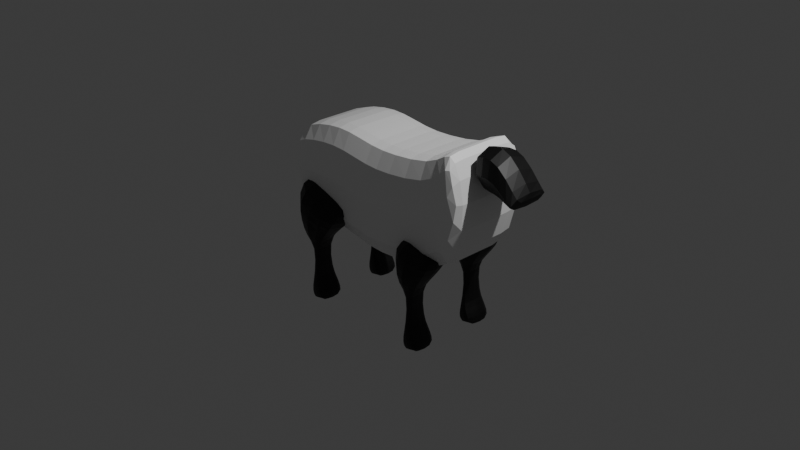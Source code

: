 # Source: Sheep.blend  (saved by Blender 4.5.91; exported with 4.5.12 LTS)
import bpy
from mathutils import Matrix  # noqa: F401  (used for matrix-valued properties, if any)

bpy.ops.wm.read_factory_settings(use_empty=True)
scene = bpy.context.scene
scene.name = 'Scene'

# ---- collections
col_collection = bpy.data.collections.new('Collection'); scene.collection.children.link(col_collection)
col_legs = bpy.data.collections.new('Legs'); col_collection.children.link(col_legs)

# ---- materials (node trees are filled in below, after node groups)
mat_material_001 = bpy.data.materials.new('Material.001')
mat_black = bpy.data.materials.new('Black')
mat_white = bpy.data.materials.new('White')
mat_white.alpha_threshold = 0.0
mat_white.roughness = 0.5
mat_white.line_color = (0.0, 0.0, 0.0, 1.0)

# ---- material node trees
mat_material_001.use_nodes = True; mat_material_001.node_tree.nodes.clear()
_N = mat_material_001.node_tree.nodes; _L = mat_material_001.node_tree.links
n0 = _N.new('ShaderNodeBsdfPrincipled'); n0.name = 'Principled BSDF'; n0.location = (-200, 100)
n0.inputs[0].default_value = (1.0, 1.0, 1.0, 1.0)
n1 = _N.new('ShaderNodeOutputMaterial'); n1.name = 'Material Output'; n1.location = (200, 100)
_L.new(n0.outputs[0], n1.inputs[0])
n1.is_active_output = True
mat_black.use_nodes = True; mat_black.node_tree.nodes.clear()
_N = mat_black.node_tree.nodes; _L = mat_black.node_tree.links
n0 = _N.new('ShaderNodeBsdfPrincipled'); n0.name = 'Principled BSDF'; n0.location = (-200, 100)
n0.inputs[0].default_value = (0.0, 0.0, 0.0, 1.0)
n1 = _N.new('ShaderNodeOutputMaterial'); n1.name = 'Material Output'; n1.location = (200, 100)
_L.new(n0.outputs[0], n1.inputs[0])
n1.is_active_output = True
mat_white.use_nodes = True; mat_white.node_tree.nodes.clear()
_N = mat_white.node_tree.nodes; _L = mat_white.node_tree.links
n0 = _N.new('ShaderNodeOutputMaterial'); n0.name = 'Material Output'; n0.location = (200, 100)
n1 = _N.new('ShaderNodeBsdfPrincipled'); n1.name = 'Principled BSDF'; n1.location = (-200, 100)
n1.inputs[3].default_value = 1.45
_L.new(n1.outputs[0], n0.inputs[0])
n0.is_active_output = True

# ---- world
world_world = bpy.data.worlds.new('World'); scene.world = world_world
world_world.use_nodes = True; world_world.node_tree.nodes.clear()
_N = world_world.node_tree.nodes; _L = world_world.node_tree.links
n0 = _N.new('ShaderNodeOutputWorld'); n0.name = 'World Output'; n0.location = (200, 100)
n1 = _N.new('ShaderNodeBackground'); n1.name = 'Background'; n1.location = (-200, 100)
n1.inputs[0].default_value = (0.05088, 0.05088, 0.05088, 1.0)
_L.new(n1.outputs[0], n0.inputs[0])
n0.is_active_output = True
world_world.color = (0.05088, 0.05088, 0.05088)
world_world.sun_shadow_jitter_overblur = 0.0

# ---- cameras
cam_camera = bpy.data.cameras.new('Camera')
cam_camera.clip_end = 100.0
cam_camera.ortho_scale = 7.314

# ---- lights
light_light = bpy.data.lights.new('Light', 'POINT')
light_light.energy = 1000.0
light_light.shadow_soft_size = 0.1

# ---- meshes
me_cube_001 = bpy.data.meshes.new('Cube.001')
me_cube_001.from_pydata([(-1.0, -1.0, -0.733), (-1.238, -1.0, 3.552), (-1.0, 1.0, -0.733), (-1.238, 1.0, 3.552), (1.044, -1.0, -0.9357), (1.115, -1.0, 3.314), (1.044, 1.0, -0.9357), (1.115, 1.0, 3.314), (-0.03524, 1.0, -0.9357), (0.07928, 1.0, 3.314), (-0.03524, -1.0, -0.9357), (0.07928, -1.0, 3.314), (3.489, -1.0, -0.5284), (2.935, -1.0, 3.528), (3.489, 1.0, -0.5284), (2.935, 1.0, 3.528), (4.362, -1.0, 0.3018), (3.657, -1.0, 4.076), (4.362, 1.0, 0.3018), (3.657, 1.0, 4.076), (4.682, -1.0, 2.552), (4.057, -1.0, 4.15), (4.682, 1.0, 2.552), (4.057, 1.0, 4.15), (-2.464, -1.0, -0.4796), (-2.226, -1.0, 3.497), (-2.464, 1.0, -0.4796), (-2.226, 1.0, 3.497), (-3.435, -1.0, -0.4215), (-3.506, -1.0, 3.194), (-3.435, 1.0, -0.4215), (-3.506, 1.0, 3.194), (-3.926, -1.0, 0.723), (-3.997, -1.0, 2.63), (-3.926, 1.0, 0.723), (-3.997, 1.0, 2.63), (-1.0, 0.5, -0.733), (-1.0, -1.192e-07, -0.733), (-1.0, -0.5, -0.733), (-1.238, -0.5, 3.552), (-1.238, 5.96e-08, 3.552), (-1.238, 0.5, 3.552), (1.044, -0.5, -0.9357), (1.044, -1.192e-07, -0.9357), (1.044, 0.5, -0.9357), (1.115, 0.5, 3.314), (1.115, 5.96e-08, 3.314), (1.115, -0.5, 3.314), (0.07928, 0.5, 3.314), (0.07928, 5.96e-08, 3.314), (0.07928, -0.5, 3.314), (-0.03524, 0.5, -0.9357), (-0.03524, -1.192e-07, -0.9357), (-0.03524, -0.5, -0.9357), (3.489, -0.5, -0.5284), (3.489, -1.192e-07, -0.5284), (3.489, 0.5, -0.5284), (2.935, 0.5, 3.528), (2.935, 5.96e-08, 3.528), (2.935, -0.5, 3.528), (4.362, -0.5, 0.3018), (4.362, -2.384e-07, 0.3018), (4.362, 0.5, 0.3018), (3.657, 0.5, 4.076), (3.657, 0.0, 4.076), (3.657, -0.5, 4.076), (4.682, -0.5, 2.552), (4.682, -5.364e-07, 2.552), (4.682, 0.5, 2.552), (4.057, 0.5, 4.15), (4.057, 0.0, 4.15), (4.057, -0.5, 4.15), (-2.464, 0.5, -0.4796), (-2.464, -1.788e-07, -0.4796), (-2.464, -0.5, -0.4796), (-2.226, -0.5, 3.497), (-2.226, 5.96e-08, 3.497), (-2.226, 0.5, 3.497), (-3.435, 0.5, -0.4215), (-3.435, -1.788e-07, -0.4215), (-3.435, -0.5, -0.4215), (-3.506, -0.5, 3.194), (-3.506, 1.192e-07, 3.194), (-3.506, 0.5, 3.194), (-3.926, 0.5, 0.723), (-3.926, -3.278e-07, 0.723), (-3.926, -0.5, 0.723), (-3.997, -0.5, 2.63), (-3.997, 2.086e-07, 2.63), (-3.997, 0.5, 2.63)], [], [(41, 3, 27, 77), (8, 9, 7, 6), (47, 5, 13, 59), (10, 11, 1, 0), (53, 42, 4, 10), (50, 39, 1, 11), (47, 50, 11, 5), (38, 53, 10, 0), (4, 5, 11, 10), (2, 3, 9, 8), (56, 14, 18, 62), (6, 7, 15, 14), (5, 4, 12, 13), (44, 6, 14, 56), (65, 17, 21, 71), (59, 13, 17, 65), (14, 15, 19, 18), (13, 12, 16, 17), (66, 71, 21, 20), (18, 19, 23, 22), (17, 16, 20, 21), (62, 18, 22, 68), (77, 27, 31, 83), (38, 0, 24, 74), (3, 2, 26, 27), (0, 1, 25, 24), (83, 31, 35, 89), (74, 24, 28, 80), (27, 26, 30, 31), (24, 25, 29, 28), (84, 89, 35, 34), (80, 28, 32, 86), (31, 30, 34, 35), (28, 29, 33, 32), (30, 78, 84, 34), (78, 79, 85, 84), (79, 80, 86, 85), (32, 33, 87, 86), (86, 87, 88, 85), (85, 88, 89, 84), (26, 72, 78, 30), (72, 73, 79, 78), (73, 74, 80, 79), (29, 81, 87, 33), (81, 82, 88, 87), (82, 83, 89, 88), (2, 36, 72, 26), (36, 37, 73, 72), (37, 38, 74, 73), (25, 75, 81, 29), (75, 76, 82, 81), (76, 77, 83, 82), (16, 60, 66, 20), (60, 61, 67, 66), (61, 62, 68, 67), (22, 23, 69, 68), (68, 69, 70, 67), (67, 70, 71, 66), (15, 57, 63, 19), (57, 58, 64, 63), (58, 59, 65, 64), (19, 63, 69, 23), (63, 64, 70, 69), (64, 65, 71, 70), (4, 42, 54, 12), (42, 43, 55, 54), (43, 44, 56, 55), (12, 54, 60, 16), (54, 55, 61, 60), (55, 56, 62, 61), (2, 8, 51, 36), (36, 51, 52, 37), (37, 52, 53, 38), (7, 9, 48, 45), (45, 48, 49, 46), (46, 49, 50, 47), (9, 3, 41, 48), (48, 41, 40, 49), (49, 40, 39, 50), (8, 6, 44, 51), (51, 44, 43, 52), (52, 43, 42, 53), (7, 45, 57, 15), (45, 46, 58, 57), (46, 47, 59, 58), (1, 39, 75, 25), (39, 40, 76, 75), (40, 41, 77, 76)])
_uv = me_cube_001.uv_layers.new(name='UVMap')
_uv.uv.foreach_set('vector', [0.875, 0.5625, 0.875, 0.5, 0.875, 0.5, 0.875, 0.5625, 0.375, 0.375, 0.625, 0.375, 0.625, 0.5, 0.375, 0.5, 0.625, 0.6875, 0.625, 0.75, 0.625, 0.75, 0.625, 0.6875, 0.375, 0.875, 0.625, 0.875, 0.625, 1.0, 0.375, 1.0, 0.25, 0.6875, 0.375, 0.6875, 0.375, 0.75, 0.25, 0.75, 0.75, 0.6875, 0.875, 0.6875, 0.875, 0.75, 0.75, 0.75, 0.625, 0.6875, 0.75, 0.6875, 0.75, 0.75, 0.625, 0.75, 0.125, 0.6875, 0.25, 0.6875, 0.25, 0.75, 0.125, 0.75, 0.375, 0.75, 0.625, 0.75, 0.625, 0.875, 0.375, 0.875, 0.375, 0.25, 0.625, 0.25, 0.625, 0.375, 0.375, 0.375, 0.375, 0.5625, 0.375, 0.5, 0.375, 0.5, 0.375, 0.5625, 0.375, 0.5, 0.625, 0.5, 0.625, 0.5, 0.375, 0.5, 0.625, 0.75, 0.375, 0.75, 0.375, 0.75, 0.625, 0.75, 0.375, 0.5625, 0.375, 0.5, 0.375, 0.5, 0.375, 0.5625, 0.625, 0.6875, 0.625, 0.75, 0.625, 0.75, 0.625, 0.6875, 0.625, 0.6875, 0.625, 0.75, 0.625, 0.75, 0.625, 0.6875, 0.375, 0.5, 0.625, 0.5, 0.625, 0.5, 0.375, 0.5, 0.625, 0.75, 0.375, 0.75, 0.375, 0.75, 0.625, 0.75, 0.375, 0.6875, 0.625, 0.6875, 0.625, 0.75, 0.375, 0.75, 0.375, 0.5, 0.625, 0.5, 0.625, 0.5, 0.375, 0.5, 0.625, 0.75, 0.375, 0.75, 0.375, 0.75, 0.625, 0.75, 0.375, 0.5625, 0.375, 0.5, 0.375, 0.5, 0.375, 0.5625, 0.875, 0.5625, 0.875, 0.5, 0.875, 0.5, 0.875, 0.5625, 0.125, 0.6875, 0.125, 0.75, 0.125, 0.75, 0.125, 0.6875, 0.625, 0.25, 0.375, 0.25, 0.375, 0.25, 0.625, 0.25, 0.375, 1.0, 0.625, 1.0, 0.625, 1.0, 0.375, 1.0, 0.875, 0.5625, 0.875, 0.5, 0.875, 0.5, 0.875, 0.5625, 0.125, 0.6875, 0.125, 0.75, 0.125, 0.75, 0.125, 0.6875, 0.625, 0.25, 0.375, 0.25, 0.375, 0.25, 0.625, 0.25, 0.375, 1.0, 0.625, 1.0, 0.625, 1.0, 0.375, 1.0, 0.375, 0.1875, 0.625, 0.1875, 0.625, 0.25, 0.375, 0.25, 0.125, 0.6875, 0.125, 0.75, 0.125, 0.75, 0.125, 0.6875, 0.625, 0.25, 0.375, 0.25, 0.375, 0.25, 0.625, 0.25, 0.375, 1.0, 0.625, 1.0, 0.625, 1.0, 0.375, 1.0, 0.125, 0.5, 0.125, 0.5625, 0.125, 0.5625, 0.125, 0.5, 0.125, 0.5625, 0.125, 0.625, 0.125, 0.625, 0.125, 0.5625, 0.125, 0.625, 0.125, 0.6875, 0.125, 0.6875, 0.125, 0.625, 0.375, 0.0, 0.625, 0.0, 0.625, 0.0625, 0.375, 0.0625, 0.375, 0.0625, 0.625, 0.0625, 0.625, 0.125, 0.375, 0.125, 0.375, 0.125, 0.625, 0.125, 0.625, 0.1875, 0.375, 0.1875, 0.125, 0.5, 0.125, 0.5625, 0.125, 0.5625, 0.125, 0.5, 0.125, 0.5625, 0.125, 0.625, 0.125, 0.625, 0.125, 0.5625, 0.125, 0.625, 0.125, 0.6875, 0.125, 0.6875, 0.125, 0.625, 0.875, 0.75, 0.875, 0.6875, 0.875, 0.6875, 0.875, 0.75, 0.875, 0.6875, 0.875, 0.625, 0.875, 0.625, 0.875, 0.6875, 0.875, 0.625, 0.875, 0.5625, 0.875, 0.5625, 0.875, 0.625, 0.125, 0.5, 0.125, 0.5625, 0.125, 0.5625, 0.125, 0.5, 0.125, 0.5625, 0.125, 0.625, 0.125, 0.625, 0.125, 0.5625, 0.125, 0.625, 0.125, 0.6875, 0.125, 0.6875, 0.125, 0.625, 0.875, 0.75, 0.875, 0.6875, 0.875, 0.6875, 0.875, 0.75, 0.875, 0.6875, 0.875, 0.625, 0.875, 0.625, 0.875, 0.6875, 0.875, 0.625, 0.875, 0.5625, 0.875, 0.5625, 0.875, 0.625, 0.375, 0.75, 0.375, 0.6875, 0.375, 0.6875, 0.375, 0.75, 0.375, 0.6875, 0.375, 0.625, 0.375, 0.625, 0.375, 0.6875, 0.375, 0.625, 0.375, 0.5625, 0.375, 0.5625, 0.375, 0.625, 0.375, 0.5, 0.625, 0.5, 0.625, 0.5625, 0.375, 0.5625, 0.375, 0.5625, 0.625, 0.5625, 0.625, 0.625, 0.375, 0.625, 0.375, 0.625, 0.625, 0.625, 0.625, 0.6875, 0.375, 0.6875, 0.625, 0.5, 0.625, 0.5625, 0.625, 0.5625, 0.625, 0.5, 0.625, 0.5625, 0.625, 0.625, 0.625, 0.625, 0.625, 0.5625, 0.625, 0.625, 0.625, 0.6875, 0.625, 0.6875, 0.625, 0.625, 0.625, 0.5, 0.625, 0.5625, 0.625, 0.5625, 0.625, 0.5, 0.625, 0.5625, 0.625, 0.625, 0.625, 0.625, 0.625, 0.5625, 0.625, 0.625, 0.625, 0.6875, 0.625, 0.6875, 0.625, 0.625, 0.375, 0.75, 0.375, 0.6875, 0.375, 0.6875, 0.375, 0.75, 0.375, 0.6875, 0.375, 0.625, 0.375, 0.625, 0.375, 0.6875, 0.375, 0.625, 0.375, 0.5625, 0.375, 0.5625, 0.375, 0.625, 0.375, 0.75, 0.375, 0.6875, 0.375, 0.6875, 0.375, 0.75, 0.375, 0.6875, 0.375, 0.625, 0.375, 0.625, 0.375, 0.6875, 0.375, 0.625, 0.375, 0.5625, 0.375, 0.5625, 0.375, 0.625, 0.125, 0.5, 0.25, 0.5, 0.25, 0.5625, 0.125, 0.5625, 0.125, 0.5625, 0.25, 0.5625, 0.25, 0.625, 0.125, 0.625, 0.125, 0.625, 0.25, 0.625, 0.25, 0.6875, 0.125, 0.6875, 0.625, 0.5, 0.75, 0.5, 0.75, 0.5625, 0.625, 0.5625, 0.625, 0.5625, 0.75, 0.5625, 0.75, 0.625, 0.625, 0.625, 0.625, 0.625, 0.75, 0.625, 0.75, 0.6875, 0.625, 0.6875, 0.75, 0.5, 0.875, 0.5, 0.875, 0.5625, 0.75, 0.5625, 0.75, 0.5625, 0.875, 0.5625, 0.875, 0.625, 0.75, 0.625, 0.75, 0.625, 0.875, 0.625, 0.875, 0.6875, 0.75, 0.6875, 0.25, 0.5, 0.375, 0.5, 0.375, 0.5625, 0.25, 0.5625, 0.25, 0.5625, 0.375, 0.5625, 0.375, 0.625, 0.25, 0.625, 0.25, 0.625, 0.375, 0.625, 0.375, 0.6875, 0.25, 0.6875, 0.625, 0.5, 0.625, 0.5625, 0.625, 0.5625, 0.625, 0.5, 0.625, 0.5625, 0.625, 0.625, 0.625, 0.625, 0.625, 0.5625, 0.625, 0.625, 0.625, 0.6875, 0.625, 0.6875, 0.625, 0.625, 0.875, 0.75, 0.875, 0.6875, 0.875, 0.6875, 0.875, 0.75, 0.875, 0.6875, 0.875, 0.625, 0.875, 0.625, 0.875, 0.6875, 0.875, 0.625, 0.875, 0.5625, 0.875, 0.5625, 0.875, 0.625])
me_cube_001.materials.append(mat_material_001)
me_cube_001.update()
me_cube_003 = bpy.data.meshes.new('Cube.003')
me_cube_003.from_pydata([(-0.2751, -1.0, -2.037), (-1.312, -1.0, 0.8188), (-0.2751, 1.0, -2.037), (-1.312, 1.0, 0.8188), (0.9094, -1.0, -2.178), (-0.03694, -1.0, 1.232), (0.9094, 1.0, -2.178), (-0.03694, 1.0, 1.232), (1.795, -1.0, -2.311), (1.221, -1.0, 1.179), (1.795, 1.0, -2.311), (1.221, 1.0, 1.179), (2.559, -1.0, -2.632), (2.971, -1.0, -0.9034), (2.559, 1.0, -2.632), (2.971, 1.0, -0.9034), (3.087, -1.0, -2.237), (3.369, -1.0, -1.691), (3.087, 1.0, -2.237), (3.369, 1.0, -1.691)], [], [(0, 1, 3, 2), (2, 3, 7, 6), (7, 5, 9, 11), (4, 5, 1, 0), (2, 6, 4, 0), (7, 3, 1, 5), (11, 9, 13, 15), (6, 7, 11, 10), (5, 4, 8, 9), (4, 6, 10, 8), (14, 15, 19, 18), (10, 11, 15, 14), (9, 8, 12, 13), (8, 10, 14, 12), (18, 19, 17, 16), (13, 12, 16, 17), (12, 14, 18, 16), (15, 13, 17, 19)])
_uv = me_cube_003.uv_layers.new(name='UVMap')
_uv.uv.foreach_set('vector', [0.375, 0.0, 0.625, 0.0, 0.625, 0.25, 0.375, 0.25, 0.375, 0.25, 0.625, 0.25, 0.625, 0.5, 0.375, 0.5, 0.625, 0.5, 0.625, 0.75, 0.625, 0.75, 0.625, 0.5, 0.375, 0.75, 0.625, 0.75, 0.625, 1.0, 0.375, 1.0, 0.125, 0.5, 0.375, 0.5, 0.375, 0.75, 0.125, 0.75, 0.625, 0.5, 0.875, 0.5, 0.875, 0.75, 0.625, 0.75, 0.625, 0.5, 0.625, 0.75, 0.625, 0.75, 0.625, 0.5, 0.375, 0.5, 0.625, 0.5, 0.625, 0.5, 0.375, 0.5, 0.625, 0.75, 0.375, 0.75, 0.375, 0.75, 0.625, 0.75, 0.375, 0.75, 0.375, 0.5, 0.375, 0.5, 0.375, 0.75, 0.375, 0.5, 0.625, 0.5, 0.625, 0.5, 0.375, 0.5, 0.375, 0.5, 0.625, 0.5, 0.625, 0.5, 0.375, 0.5, 0.625, 0.75, 0.375, 0.75, 0.375, 0.75, 0.625, 0.75, 0.375, 0.75, 0.375, 0.5, 0.375, 0.5, 0.375, 0.75, 0.375, 0.5, 0.625, 0.5, 0.625, 0.75, 0.375, 0.75, 0.625, 0.75, 0.375, 0.75, 0.375, 0.75, 0.625, 0.75, 0.375, 0.75, 0.375, 0.5, 0.375, 0.5, 0.375, 0.75, 0.625, 0.5, 0.625, 0.75, 0.625, 0.75, 0.625, 0.5])
me_cube_003.materials.append(mat_black)
me_cube_003.update()
me_cube_008 = bpy.data.meshes.new('Cube.008')
me_cube_008.from_pydata([(-0.5318, -0.5318, -7.189), (-1.0, -1.0, 1.0), (-0.5318, 0.5318, -7.189), (-1.0, 1.0, 1.0), (0.5318, -0.5318, -7.189), (1.0, -1.0, 1.0), (0.5318, 0.5318, -7.189), (1.0, 1.0, 1.0), (-0.5973, -0.5973, -6.211), (-0.5884, -0.5884, -4.749), (-0.902, -0.902, -2.757), (-0.8574, -0.8574, -0.6692), (-0.8574, 0.8574, -0.6692), (-0.902, 0.902, -2.757), (-0.5884, 0.5884, -4.749), (-0.5973, 0.5973, -6.211), (0.8574, 0.8574, -0.6692), (0.902, 0.902, -2.757), (0.5884, 0.5884, -4.749), (0.5973, 0.5973, -6.211), (0.8574, -0.8574, -0.6692), (0.902, -0.902, -2.757), (0.5884, -0.5884, -4.749), (0.5973, -0.5973, -6.211)], [], [(11, 1, 3, 12), (12, 3, 7, 16), (16, 7, 5, 20), (20, 5, 1, 11), (2, 6, 4, 0), (7, 3, 1, 5), (4, 23, 8, 0), (23, 22, 9, 8), (22, 21, 10, 9), (21, 20, 11, 10), (6, 19, 23, 4), (19, 18, 22, 23), (18, 17, 21, 22), (17, 16, 20, 21), (2, 15, 19, 6), (15, 14, 18, 19), (14, 13, 17, 18), (13, 12, 16, 17), (0, 8, 15, 2), (8, 9, 14, 15), (9, 10, 13, 14), (10, 11, 12, 13)])
_uv = me_cube_008.uv_layers.new(name='UVMap')
_uv.uv.foreach_set('vector', [0.575, 0.0, 0.625, 0.0, 0.625, 0.25, 0.575, 0.25, 0.575, 0.25, 0.625, 0.25, 0.625, 0.5, 0.575, 0.5, 0.575, 0.5, 0.625, 0.5, 0.625, 0.75, 0.575, 0.75, 0.575, 0.75, 0.625, 0.75, 0.625, 1.0, 0.575, 1.0, 0.125, 0.5, 0.375, 0.5, 0.375, 0.75, 0.125, 0.75, 0.625, 0.5, 0.875, 0.5, 0.875, 0.75, 0.625, 0.75, 0.375, 0.75, 0.425, 0.75, 0.425, 1.0, 0.375, 1.0, 0.425, 0.75, 0.475, 0.75, 0.475, 1.0, 0.425, 1.0, 0.475, 0.75, 0.525, 0.75, 0.525, 1.0, 0.475, 1.0, 0.525, 0.75, 0.575, 0.75, 0.575, 1.0, 0.525, 1.0, 0.375, 0.5, 0.425, 0.5, 0.425, 0.75, 0.375, 0.75, 0.425, 0.5, 0.475, 0.5, 0.475, 0.75, 0.425, 0.75, 0.475, 0.5, 0.525, 0.5, 0.525, 0.75, 0.475, 0.75, 0.525, 0.5, 0.575, 0.5, 0.575, 0.75, 0.525, 0.75, 0.375, 0.25, 0.425, 0.25, 0.425, 0.5, 0.375, 0.5, 0.425, 0.25, 0.475, 0.25, 0.475, 0.5, 0.425, 0.5, 0.475, 0.25, 0.525, 0.25, 0.525, 0.5, 0.475, 0.5, 0.525, 0.25, 0.575, 0.25, 0.575, 0.5, 0.525, 0.5, 0.375, 0.0, 0.425, 0.0, 0.425, 0.25, 0.375, 0.25, 0.425, 0.0, 0.475, 0.0, 0.475, 0.25, 0.425, 0.25, 0.475, 0.0, 0.525, 0.0, 0.525, 0.25, 0.475, 0.25, 0.525, 0.0, 0.575, 0.0, 0.575, 0.25, 0.525, 0.25])
me_cube_008.materials.append(mat_white)
me_cube_008.update()
me_cube_005 = bpy.data.meshes.new('Cube.005')
me_cube_005.from_pydata([(-1.804, -0.5154, -0.3157), (-1.988, -0.7914, 1.416), (-1.587, 0.5692, -0.4889), (-1.988, 1.217, 1.416), (1.609, -0.4548, -1.057), (2.579, -0.8391, -0.2693), (1.598, 0.5613, -1.012), (2.579, 1.217, -0.2693), (-0.8276, -0.4759, -1.771), (-0.8276, 0.5138, -1.771), (0.8685, -0.3819, -1.705), (0.8685, 0.3819, -1.705), (-0.2821, -0.4083, -5.024), (-0.2821, 0.4083, -5.024), (0.1771, -0.4083, -4.89), (0.1771, 0.4083, -4.89), (-0.8047, -0.5261, -6.931), (-0.8047, 0.5261, -6.931), (0.899, -0.5261, -6.3), (0.899, 0.5261, -6.3), (-0.02956, -0.5261, -6.94), (-0.02956, 0.5261, -6.94), (1.084, -0.5261, -6.95), (1.084, 0.5261, -6.95), (0.5711, 0.5261, -5.585), (-0.5003, 0.5261, -6.083), (0.5711, -0.5261, -5.585), (-0.5003, -0.5261, -6.083), (0.2267, 1.266, -0.736), (0.2953, 1.217, 0.5734), (0.1736, -0.9255, -0.6894), (0.2953, -0.8391, 0.5734), (0.02042, 0.8165, -1.738), (0.04778, -0.8806, -1.591), (-0.05252, 0.4083, -4.957), (-0.05252, -0.4083, -4.957), (0.5044, 0.5261, -6.387), (0.5044, -0.5261, -6.387), (0.5273, 0.5261, -6.945), (0.5273, -0.5261, -6.945), (0.03542, -0.5261, -5.834), (0.03542, 0.5261, -5.834), (-0.349, -0.2846, -2.782), (0.1528, -0.2976, -2.579), (0.1528, 0.3006, -2.579), (-0.349, 0.3006, -2.782), (-0.0981, 0.3006, -2.681), (-0.0981, -0.2976, -2.681), (-1.615, -0.3794, 3.028), (-1.615, 1.304, 3.028), (0.8635, 1.304, 2.113), (3.342, 1.304, 1.199), (3.342, -0.4194, 1.199), (0.8635, -0.4194, 2.113)], [], [(0, 1, 3, 2), (28, 29, 7, 6), (6, 7, 5, 4), (30, 31, 1, 0), (30, 0, 8, 33), (3, 1, 48, 49), (47, 42, 12, 35), (28, 6, 11, 32), (0, 2, 9, 8), (6, 4, 10, 11), (41, 24, 19, 36), (46, 44, 15, 34), (44, 43, 14, 15), (42, 45, 13, 12), (19, 18, 22, 23), (24, 26, 18, 19), (27, 25, 17, 16), (40, 27, 16, 37), (38, 23, 22, 39), (16, 17, 21, 20), (37, 16, 20, 39), (36, 19, 23, 38), (35, 12, 27, 40), (12, 13, 25, 27), (15, 14, 26, 24), (34, 15, 24, 41), (13, 34, 41, 25), (14, 35, 40, 26), (17, 36, 38, 21), (18, 37, 39, 22), (21, 38, 39, 20), (26, 40, 37, 18), (45, 46, 34, 13), (25, 41, 36, 17), (2, 28, 32, 9), (43, 47, 35, 14), (5, 7, 51, 52), (4, 30, 33, 10), (4, 5, 31, 30), (2, 3, 29, 28), (10, 33, 47, 43), (9, 32, 46, 45), (8, 9, 45, 42), (11, 10, 43, 44), (32, 11, 44, 46), (33, 8, 42, 47), (50, 49, 48, 53), (51, 50, 53, 52), (31, 5, 52, 53), (1, 31, 53, 48), (29, 3, 49, 50), (7, 29, 50, 51)])
_uv = me_cube_005.uv_layers.new(name='UVMap')
_uv.uv.foreach_set('vector', [0.4623, 0.02207, 0.625, 0.05238, 0.625, 0.25, 0.375, 0.1647, 0.4623, 0.375, 0.625, 0.375, 0.625, 0.5, 0.4623, 0.5, 0.4623, 0.5, 0.625, 0.5, 0.625, 0.7023, 0.4623, 0.7334, 0.4623, 0.8667, 0.625, 0.8512, 0.6256, 0.9999, 0.4627, 1.0, 0.4623, 0.8667, 0.4627, 1.0, 0.3752, 1.0, 0.375, 0.875, 0.625, 0.25, 0.625, 0.05238, 0.625, 0.09738, 0.625, 0.25, 0.375, 0.875, 0.375, 0.9999, 0.375, 1.0, 0.375, 0.875, 0.4623, 0.375, 0.4623, 0.5, 0.375, 0.5, 0.375, 0.375, 0.4623, 0.02207, 0.375, 0.1647, 0.375, 0.25, 0.375, 0.005809, 0.4623, 0.5, 0.4623, 0.7334, 0.375, 0.75, 0.375, 0.5, 0.375, 0.375, 0.375, 0.5, 0.375, 0.5, 0.375, 0.375, 0.375, 0.375, 0.375, 0.5, 0.375, 0.5, 0.375, 0.375, 0.375, 0.5, 0.375, 0.75, 0.375, 0.75, 0.375, 0.5, 0.375, 0.005179, 0.375, 0.25, 0.375, 0.25, 0.375, 0.0, 0.375, 0.5, 0.375, 0.75, 0.375, 0.75, 0.375, 0.5, 0.375, 0.5, 0.375, 0.75, 0.375, 0.75, 0.375, 0.5, 0.375, 0.0, 0.375, 0.25, 0.375, 0.25, 0.375, 0.0, 0.375, 0.875, 0.375, 1.0, 0.375, 1.0, 0.375, 0.875, 0.25, 0.5, 0.375, 0.5, 0.375, 0.75, 0.25, 0.75, 0.375, 0.0, 0.375, 0.25, 0.375, 0.25, 0.375, 0.0, 0.375, 0.875, 0.375, 1.0, 0.375, 1.0, 0.375, 0.875, 0.375, 0.375, 0.375, 0.5, 0.375, 0.5, 0.375, 0.375, 0.375, 0.875, 0.375, 1.0, 0.375, 1.0, 0.375, 0.875, 0.375, 0.0, 0.375, 0.25, 0.375, 0.25, 0.375, 0.0, 0.375, 0.5, 0.375, 0.75, 0.375, 0.75, 0.375, 0.5, 0.375, 0.375, 0.375, 0.5, 0.375, 0.5, 0.375, 0.375, 0.375, 0.25, 0.375, 0.375, 0.375, 0.375, 0.375, 0.25, 0.375, 0.75, 0.375, 0.875, 0.375, 0.875, 0.375, 0.75, 0.375, 0.25, 0.375, 0.375, 0.375, 0.375, 0.375, 0.25, 0.375, 0.75, 0.375, 0.875, 0.375, 0.875, 0.375, 0.75, 0.125, 0.5, 0.25, 0.5, 0.25, 0.75, 0.125, 0.75, 0.375, 0.75, 0.375, 0.875, 0.375, 0.875, 0.375, 0.75, 0.375, 0.25, 0.375, 0.375, 0.375, 0.375, 0.375, 0.25, 0.375, 0.25, 0.375, 0.375, 0.375, 0.375, 0.375, 0.25, 0.375, 0.1647, 0.4623, 0.375, 0.375, 0.375, 0.375, 0.25, 0.375, 0.75, 0.375, 0.875, 0.375, 0.875, 0.375, 0.75, 0.625, 0.7023, 0.625, 0.5, 0.625, 0.5, 0.625, 0.6562, 0.4623, 0.7334, 0.4623, 0.8667, 0.375, 0.875, 0.375, 0.75, 0.4623, 0.7334, 0.625, 0.7023, 0.625, 0.8512, 0.4623, 0.8667, 0.375, 0.1647, 0.625, 0.25, 0.625, 0.375, 0.4623, 0.375, 0.375, 0.75, 0.375, 0.875, 0.375, 0.875, 0.375, 0.75, 0.375, 0.25, 0.375, 0.375, 0.375, 0.375, 0.375, 0.25, 0.375, 0.005809, 0.375, 0.25, 0.375, 0.25, 0.375, 0.005179, 0.375, 0.5, 0.375, 0.75, 0.375, 0.75, 0.375, 0.5, 0.375, 0.375, 0.375, 0.5, 0.375, 0.5, 0.375, 0.375, 0.375, 0.875, 0.3752, 1.0, 0.375, 0.9999, 0.375, 0.875, 0.75, 0.5, 0.875, 0.5, 0.875, 0.6526, 0.75, 0.6562, 0.625, 0.5, 0.75, 0.5, 0.75, 0.6562, 0.625, 0.6562, 0.625, 0.8512, 0.625, 0.7023, 0.625, 0.6562, 0.625, 0.8514, 0.6256, 0.9999, 0.625, 0.8512, 0.625, 0.8514, 0.6256, 1.001, 0.625, 0.375, 0.625, 0.25, 0.625, 0.25, 0.625, 0.375, 0.625, 0.5, 0.625, 0.375, 0.625, 0.375, 0.625, 0.5])
me_cube_005.materials.append(mat_black)
me_cube_005.update()
me_cube_004 = bpy.data.meshes.new('Cube.004')
me_cube_004.from_pydata([(-1.753, -0.5019, -0.27), (-1.381, -0.5809, 1.564), (-1.576, 0.5676, -0.4773), (-1.381, 1.0, 1.564), (1.552, -0.4052, -0.8157), (2.214, -0.6185, 0.238), (1.552, 0.5384, -0.8157), (2.214, 1.0, 0.238), (-0.8276, -0.4759, -1.771), (-0.8276, 0.5138, -1.771), (0.8685, -0.3819, -1.705), (0.8685, 0.3819, -1.705), (-0.2821, -0.4083, -5.024), (-0.2821, 0.4083, -5.024), (0.1771, -0.4083, -4.89), (0.1771, 0.4083, -4.89), (-0.8047, -0.5261, -6.931), (-0.8047, 0.5261, -6.931), (0.899, -0.5261, -6.3), (0.899, 0.5261, -6.3), (-0.02956, -0.5261, -6.94), (-0.02956, 0.5261, -6.94), (1.084, -0.5261, -6.95), (1.084, 0.5261, -6.95), (0.5711, 0.5261, -5.585), (-0.5003, 0.5261, -6.083), (0.5711, -0.5261, -5.585), (-0.5003, -0.5261, -6.083), (0.2581, 1.213, -0.5953), (0.4163, 1.0, 0.9012), (0.2096, -0.8668, -0.5428), (0.4163, -0.6185, 0.9012), (0.02042, 0.8165, -1.738), (0.04778, -0.8806, -1.591), (-0.05252, 0.4083, -4.957), (-0.05252, -0.4083, -4.957), (0.5044, 0.5261, -6.387), (0.5044, -0.5261, -6.387), (0.5273, 0.5261, -6.945), (0.5273, -0.5261, -6.945), (0.03542, -0.5261, -5.834), (0.03542, 0.5261, -5.834), (-0.349, -0.2846, -2.782), (0.1528, -0.2976, -2.579), (0.1528, 0.3006, -2.579), (-0.349, 0.3006, -2.782), (-0.0981, 0.3006, -2.681), (-0.0981, -0.2976, -2.681)], [], [(0, 1, 3, 2), (28, 29, 7, 6), (6, 7, 5, 4), (30, 31, 1, 0), (30, 0, 8, 33), (29, 3, 1, 31), (47, 42, 12, 35), (28, 6, 11, 32), (0, 2, 9, 8), (6, 4, 10, 11), (41, 24, 19, 36), (46, 44, 15, 34), (44, 43, 14, 15), (42, 45, 13, 12), (19, 18, 22, 23), (24, 26, 18, 19), (27, 25, 17, 16), (40, 27, 16, 37), (38, 23, 22, 39), (16, 17, 21, 20), (37, 16, 20, 39), (36, 19, 23, 38), (35, 12, 27, 40), (12, 13, 25, 27), (15, 14, 26, 24), (34, 15, 24, 41), (13, 34, 41, 25), (14, 35, 40, 26), (17, 36, 38, 21), (18, 37, 39, 22), (21, 38, 39, 20), (26, 40, 37, 18), (45, 46, 34, 13), (25, 41, 36, 17), (2, 28, 32, 9), (43, 47, 35, 14), (7, 29, 31, 5), (4, 30, 33, 10), (4, 5, 31, 30), (2, 3, 29, 28), (10, 33, 47, 43), (9, 32, 46, 45), (8, 9, 45, 42), (11, 10, 43, 44), (32, 11, 44, 46), (33, 8, 42, 47)])
_uv = me_cube_004.uv_layers.new(name='UVMap')
_uv.uv.foreach_set('vector', [0.4623, 0.02207, 0.625, 0.05238, 0.625, 0.25, 0.375, 0.1647, 0.4623, 0.375, 0.625, 0.375, 0.625, 0.5, 0.4623, 0.5, 0.4623, 0.5, 0.625, 0.5, 0.625, 0.7023, 0.4623, 0.7334, 0.4623, 0.8667, 0.625, 0.8512, 0.6256, 0.9999, 0.4627, 1.0, 0.4623, 0.8667, 0.4627, 1.0, 0.3752, 1.0, 0.375, 0.875, 0.75, 0.5, 0.875, 0.5, 0.875, 0.6976, 0.75, 0.7023, 0.375, 0.875, 0.375, 0.9999, 0.375, 1.0, 0.375, 0.875, 0.4623, 0.375, 0.4623, 0.5, 0.375, 0.5, 0.375, 0.375, 0.4623, 0.02207, 0.375, 0.1647, 0.375, 0.25, 0.375, 0.005809, 0.4623, 0.5, 0.4623, 0.7334, 0.375, 0.75, 0.375, 0.5, 0.375, 0.375, 0.375, 0.5, 0.375, 0.5, 0.375, 0.375, 0.375, 0.375, 0.375, 0.5, 0.375, 0.5, 0.375, 0.375, 0.375, 0.5, 0.375, 0.75, 0.375, 0.75, 0.375, 0.5, 0.375, 0.005179, 0.375, 0.25, 0.375, 0.25, 0.375, 0.0, 0.375, 0.5, 0.375, 0.75, 0.375, 0.75, 0.375, 0.5, 0.375, 0.5, 0.375, 0.75, 0.375, 0.75, 0.375, 0.5, 0.375, 0.0, 0.375, 0.25, 0.375, 0.25, 0.375, 0.0, 0.375, 0.875, 0.375, 1.0, 0.375, 1.0, 0.375, 0.875, 0.25, 0.5, 0.375, 0.5, 0.375, 0.75, 0.25, 0.75, 0.375, 0.0, 0.375, 0.25, 0.375, 0.25, 0.375, 0.0, 0.375, 0.875, 0.375, 1.0, 0.375, 1.0, 0.375, 0.875, 0.375, 0.375, 0.375, 0.5, 0.375, 0.5, 0.375, 0.375, 0.375, 0.875, 0.375, 1.0, 0.375, 1.0, 0.375, 0.875, 0.375, 0.0, 0.375, 0.25, 0.375, 0.25, 0.375, 0.0, 0.375, 0.5, 0.375, 0.75, 0.375, 0.75, 0.375, 0.5, 0.375, 0.375, 0.375, 0.5, 0.375, 0.5, 0.375, 0.375, 0.375, 0.25, 0.375, 0.375, 0.375, 0.375, 0.375, 0.25, 0.375, 0.75, 0.375, 0.875, 0.375, 0.875, 0.375, 0.75, 0.375, 0.25, 0.375, 0.375, 0.375, 0.375, 0.375, 0.25, 0.375, 0.75, 0.375, 0.875, 0.375, 0.875, 0.375, 0.75, 0.125, 0.5, 0.25, 0.5, 0.25, 0.75, 0.125, 0.75, 0.375, 0.75, 0.375, 0.875, 0.375, 0.875, 0.375, 0.75, 0.375, 0.25, 0.375, 0.375, 0.375, 0.375, 0.375, 0.25, 0.375, 0.25, 0.375, 0.375, 0.375, 0.375, 0.375, 0.25, 0.375, 0.1647, 0.4623, 0.375, 0.375, 0.375, 0.375, 0.25, 0.375, 0.75, 0.375, 0.875, 0.375, 0.875, 0.375, 0.75, 0.625, 0.5, 0.75, 0.5, 0.75, 0.7023, 0.625, 0.7023, 0.4623, 0.7334, 0.4623, 0.8667, 0.375, 0.875, 0.375, 0.75, 0.4623, 0.7334, 0.625, 0.7023, 0.625, 0.8512, 0.4623, 0.8667, 0.375, 0.1647, 0.625, 0.25, 0.625, 0.375, 0.4623, 0.375, 0.375, 0.75, 0.375, 0.875, 0.375, 0.875, 0.375, 0.75, 0.375, 0.25, 0.375, 0.375, 0.375, 0.375, 0.375, 0.25, 0.375, 0.005809, 0.375, 0.25, 0.375, 0.25, 0.375, 0.005179, 0.375, 0.5, 0.375, 0.75, 0.375, 0.75, 0.375, 0.5, 0.375, 0.375, 0.375, 0.5, 0.375, 0.5, 0.375, 0.375, 0.375, 0.875, 0.3752, 1.0, 0.375, 0.9999, 0.375, 0.875])
me_cube_004.materials.append(mat_black)
me_cube_004.update()
me_cube_006 = bpy.data.meshes.new('Cube.006')
me_cube_006.from_pydata([(-1.753, -0.5019, -0.27), (-1.381, -0.5809, 1.564), (-1.576, 0.5676, -0.4773), (-1.381, 0.6761, 1.564), (1.552, -0.4052, -0.8157), (2.214, -0.6185, 0.238), (1.552, 0.5384, -0.8157), (2.214, 0.6684, 0.238), (-0.8276, -0.4759, -1.771), (-0.8276, 0.5138, -1.771), (0.8685, -0.3819, -1.705), (0.8685, 0.3819, -1.705), (-0.2821, -0.4083, -5.024), (-0.2821, 0.4083, -5.024), (0.1771, -0.4083, -4.89), (0.1771, 0.4083, -4.89), (-0.8047, -0.5261, -6.931), (-0.8047, 0.5261, -6.931), (0.899, -0.5261, -6.3), (0.899, 0.5261, -6.3), (-0.02956, -0.5261, -6.94), (-0.02956, 0.5261, -6.94), (1.084, -0.5261, -6.95), (1.084, 0.5261, -6.95), (0.5711, 0.5261, -5.585), (-0.5003, 0.5261, -6.083), (0.5711, -0.5261, -5.585), (-0.5003, -0.5261, -6.083), (0.2581, 1.213, -0.5953), (0.4163, 0.6684, 0.9012), (0.2096, -0.8668, -0.5428), (0.4163, -0.6185, 0.9012), (0.02042, 0.8165, -1.738), (0.04778, -0.8806, -1.591), (-0.05252, 0.4083, -4.957), (-0.05252, -0.4083, -4.957), (0.5044, 0.5261, -6.387), (0.5044, -0.5261, -6.387), (0.5273, 0.5261, -6.945), (0.5273, -0.5261, -6.945), (0.03542, -0.5261, -5.834), (0.03542, 0.5261, -5.834), (-0.349, -0.2846, -2.782), (0.1528, -0.2976, -2.579), (0.1528, 0.3006, -2.579), (-0.349, 0.3006, -2.782), (-0.0981, 0.3006, -2.681), (-0.0981, -0.2976, -2.681)], [], [(0, 1, 3, 2), (28, 29, 7, 6), (6, 7, 5, 4), (30, 31, 1, 0), (30, 0, 8, 33), (29, 3, 1, 31), (47, 42, 12, 35), (28, 6, 11, 32), (0, 2, 9, 8), (6, 4, 10, 11), (41, 24, 19, 36), (46, 44, 15, 34), (44, 43, 14, 15), (42, 45, 13, 12), (19, 18, 22, 23), (24, 26, 18, 19), (27, 25, 17, 16), (40, 27, 16, 37), (38, 23, 22, 39), (16, 17, 21, 20), (37, 16, 20, 39), (36, 19, 23, 38), (35, 12, 27, 40), (12, 13, 25, 27), (15, 14, 26, 24), (34, 15, 24, 41), (13, 34, 41, 25), (14, 35, 40, 26), (17, 36, 38, 21), (18, 37, 39, 22), (21, 38, 39, 20), (26, 40, 37, 18), (45, 46, 34, 13), (25, 41, 36, 17), (2, 28, 32, 9), (43, 47, 35, 14), (7, 29, 31, 5), (4, 30, 33, 10), (4, 5, 31, 30), (2, 3, 29, 28), (10, 33, 47, 43), (9, 32, 46, 45), (8, 9, 45, 42), (11, 10, 43, 44), (32, 11, 44, 46), (33, 8, 42, 47)])
_uv = me_cube_006.uv_layers.new(name='UVMap')
_uv.uv.foreach_set('vector', [0.4623, 0.02207, 0.625, 0.05238, 0.625, 0.2095, 0.375, 0.1647, 0.4623, 0.375, 0.6213, 0.3742, 0.625, 0.5414, 0.4623, 0.5, 0.4623, 0.5, 0.625, 0.5414, 0.625, 0.7023, 0.4623, 0.7334, 0.4623, 0.8667, 0.625, 0.8512, 0.6256, 0.9999, 0.4627, 1.0, 0.4623, 0.8667, 0.4627, 1.0, 0.3752, 1.0, 0.375, 0.875, 0.75, 0.5414, 0.875, 0.5405, 0.875, 0.6976, 0.75, 0.7023, 0.375, 0.875, 0.375, 0.9999, 0.375, 1.0, 0.375, 0.875, 0.4623, 0.375, 0.4623, 0.5, 0.375, 0.5, 0.375, 0.375, 0.4623, 0.02207, 0.375, 0.1647, 0.375, 0.25, 0.375, 0.005809, 0.4623, 0.5, 0.4623, 0.7334, 0.375, 0.75, 0.375, 0.5, 0.375, 0.375, 0.375, 0.5, 0.375, 0.5, 0.375, 0.375, 0.375, 0.375, 0.375, 0.5, 0.375, 0.5, 0.375, 0.375, 0.375, 0.5, 0.375, 0.75, 0.375, 0.75, 0.375, 0.5, 0.375, 0.005179, 0.375, 0.25, 0.375, 0.25, 0.375, 0.0, 0.375, 0.5, 0.375, 0.75, 0.375, 0.75, 0.375, 0.5, 0.375, 0.5, 0.375, 0.75, 0.375, 0.75, 0.375, 0.5, 0.375, 0.0, 0.375, 0.25, 0.375, 0.25, 0.375, 0.0, 0.375, 0.875, 0.375, 1.0, 0.375, 1.0, 0.375, 0.875, 0.25, 0.5, 0.375, 0.5, 0.375, 0.75, 0.25, 0.75, 0.375, 0.0, 0.375, 0.25, 0.375, 0.25, 0.375, 0.0, 0.375, 0.875, 0.375, 1.0, 0.375, 1.0, 0.375, 0.875, 0.375, 0.375, 0.375, 0.5, 0.375, 0.5, 0.375, 0.375, 0.375, 0.875, 0.375, 1.0, 0.375, 1.0, 0.375, 0.875, 0.375, 0.0, 0.375, 0.25, 0.375, 0.25, 0.375, 0.0, 0.375, 0.5, 0.375, 0.75, 0.375, 0.75, 0.375, 0.5, 0.375, 0.375, 0.375, 0.5, 0.375, 0.5, 0.375, 0.375, 0.375, 0.25, 0.375, 0.375, 0.375, 0.375, 0.375, 0.25, 0.375, 0.75, 0.375, 0.875, 0.375, 0.875, 0.375, 0.75, 0.375, 0.25, 0.375, 0.375, 0.375, 0.375, 0.375, 0.25, 0.375, 0.75, 0.375, 0.875, 0.375, 0.875, 0.375, 0.75, 0.125, 0.5, 0.25, 0.5, 0.25, 0.75, 0.125, 0.75, 0.375, 0.75, 0.375, 0.875, 0.375, 0.875, 0.375, 0.75, 0.375, 0.25, 0.375, 0.375, 0.375, 0.375, 0.375, 0.25, 0.375, 0.25, 0.375, 0.375, 0.375, 0.375, 0.375, 0.25, 0.375, 0.1647, 0.4623, 0.375, 0.375, 0.375, 0.375, 0.25, 0.375, 0.75, 0.375, 0.875, 0.375, 0.875, 0.375, 0.75, 0.625, 0.5414, 0.75, 0.5414, 0.75, 0.7023, 0.625, 0.7023, 0.4623, 0.7334, 0.4623, 0.8667, 0.375, 0.875, 0.375, 0.75, 0.4623, 0.7334, 0.625, 0.7023, 0.625, 0.8512, 0.4623, 0.8667, 0.375, 0.1647, 0.625, 0.2095, 0.6213, 0.3742, 0.4623, 0.375, 0.375, 0.75, 0.375, 0.875, 0.375, 0.875, 0.375, 0.75, 0.375, 0.25, 0.375, 0.375, 0.375, 0.375, 0.375, 0.25, 0.375, 0.005809, 0.375, 0.25, 0.375, 0.25, 0.375, 0.005179, 0.375, 0.5, 0.375, 0.75, 0.375, 0.75, 0.375, 0.5, 0.375, 0.375, 0.375, 0.5, 0.375, 0.5, 0.375, 0.375, 0.375, 0.875, 0.3752, 1.0, 0.375, 0.9999, 0.375, 0.875])
me_cube_006.materials.append(mat_black)
me_cube_006.update()
me_cube_007 = bpy.data.meshes.new('Cube.007')
me_cube_007.from_pydata([(-1.804, -0.5154, -0.3157), (-1.988, -0.7914, 1.416), (-1.587, 0.5692, -0.4889), (-1.988, 1.217, 1.416), (1.609, -0.4548, -1.057), (2.579, -0.8391, -0.2693), (1.598, 0.5613, -1.012), (2.579, 1.217, -0.2693), (-0.8276, -0.4759, -1.771), (-0.8276, 0.5138, -1.771), (0.8685, -0.3819, -1.705), (0.8685, 0.3819, -1.705), (-0.2821, -0.4083, -5.024), (-0.2821, 0.4083, -5.024), (0.1771, -0.4083, -4.89), (0.1771, 0.4083, -4.89), (-0.8047, -0.5261, -6.931), (-0.8047, 0.5261, -6.931), (0.899, -0.5261, -6.3), (0.899, 0.5261, -6.3), (-0.02956, -0.5261, -6.94), (-0.02956, 0.5261, -6.94), (1.084, -0.5261, -6.95), (1.084, 0.5261, -6.95), (0.5711, 0.5261, -5.585), (-0.5003, 0.5261, -6.083), (0.5711, -0.5261, -5.585), (-0.5003, -0.5261, -6.083), (0.2267, 1.266, -0.736), (0.2953, 1.217, 0.5734), (0.1736, -0.9255, -0.6894), (0.2953, -0.8391, 0.5734), (0.02042, 0.8165, -1.738), (0.04778, -0.8806, -1.591), (-0.05252, 0.4083, -4.957), (-0.05252, -0.4083, -4.957), (0.5044, 0.5261, -6.387), (0.5044, -0.5261, -6.387), (0.5273, 0.5261, -6.945), (0.5273, -0.5261, -6.945), (0.03542, -0.5261, -5.834), (0.03542, 0.5261, -5.834), (-0.349, -0.2846, -2.782), (0.1528, -0.2976, -2.579), (0.1528, 0.3006, -2.579), (-0.349, 0.3006, -2.782), (-0.0981, 0.3006, -2.681), (-0.0981, -0.2976, -2.681), (-1.615, -0.3794, 3.028), (-1.615, 0.8034, 3.028), (0.8635, 0.7915, 2.113), (3.342, 0.7915, 1.199), (3.342, -0.4194, 1.199), (0.8635, -0.4194, 2.113)], [], [(0, 1, 3, 2), (28, 29, 7, 6), (6, 7, 5, 4), (30, 31, 1, 0), (30, 0, 8, 33), (3, 1, 48, 49), (47, 42, 12, 35), (28, 6, 11, 32), (0, 2, 9, 8), (6, 4, 10, 11), (41, 24, 19, 36), (46, 44, 15, 34), (44, 43, 14, 15), (42, 45, 13, 12), (19, 18, 22, 23), (24, 26, 18, 19), (27, 25, 17, 16), (40, 27, 16, 37), (38, 23, 22, 39), (16, 17, 21, 20), (37, 16, 20, 39), (36, 19, 23, 38), (35, 12, 27, 40), (12, 13, 25, 27), (15, 14, 26, 24), (34, 15, 24, 41), (13, 34, 41, 25), (14, 35, 40, 26), (17, 36, 38, 21), (18, 37, 39, 22), (21, 38, 39, 20), (26, 40, 37, 18), (45, 46, 34, 13), (25, 41, 36, 17), (2, 28, 32, 9), (43, 47, 35, 14), (5, 7, 51, 52), (4, 30, 33, 10), (4, 5, 31, 30), (2, 3, 29, 28), (10, 33, 47, 43), (9, 32, 46, 45), (8, 9, 45, 42), (11, 10, 43, 44), (32, 11, 44, 46), (33, 8, 42, 47), (50, 49, 48, 53), (51, 50, 53, 52), (31, 5, 52, 53), (1, 31, 53, 48), (29, 3, 49, 50), (7, 29, 50, 51)])
_uv = me_cube_007.uv_layers.new(name='UVMap')
_uv.uv.foreach_set('vector', [0.4623, 0.02207, 0.625, 0.05238, 0.625, 0.25, 0.375, 0.1647, 0.4623, 0.375, 0.625, 0.375, 0.625, 0.5, 0.4623, 0.5, 0.4623, 0.5, 0.625, 0.5, 0.625, 0.7023, 0.4623, 0.7334, 0.4623, 0.8667, 0.625, 0.8512, 0.6256, 0.9999, 0.4627, 1.0, 0.4623, 0.8667, 0.4627, 1.0, 0.3752, 1.0, 0.375, 0.875, 0.625, 0.25, 0.625, 0.05238, 0.625, 0.09738, 0.625, 0.2046, 0.375, 0.875, 0.375, 0.9999, 0.375, 1.0, 0.375, 0.875, 0.4623, 0.375, 0.4623, 0.5, 0.375, 0.5, 0.375, 0.375, 0.4623, 0.02207, 0.375, 0.1647, 0.375, 0.25, 0.375, 0.005809, 0.4623, 0.5, 0.4623, 0.7334, 0.375, 0.75, 0.375, 0.5, 0.375, 0.375, 0.375, 0.5, 0.375, 0.5, 0.375, 0.375, 0.375, 0.375, 0.375, 0.5, 0.375, 0.5, 0.375, 0.375, 0.375, 0.5, 0.375, 0.75, 0.375, 0.75, 0.375, 0.5, 0.375, 0.005179, 0.375, 0.25, 0.375, 0.25, 0.375, 0.0, 0.375, 0.5, 0.375, 0.75, 0.375, 0.75, 0.375, 0.5, 0.375, 0.5, 0.375, 0.75, 0.375, 0.75, 0.375, 0.5, 0.375, 0.0, 0.375, 0.25, 0.375, 0.25, 0.375, 0.0, 0.375, 0.875, 0.375, 1.0, 0.375, 1.0, 0.375, 0.875, 0.25, 0.5, 0.375, 0.5, 0.375, 0.75, 0.25, 0.75, 0.375, 0.0, 0.375, 0.25, 0.375, 0.25, 0.375, 0.0, 0.375, 0.875, 0.375, 1.0, 0.375, 1.0, 0.375, 0.875, 0.375, 0.375, 0.375, 0.5, 0.375, 0.5, 0.375, 0.375, 0.375, 0.875, 0.375, 1.0, 0.375, 1.0, 0.375, 0.875, 0.375, 0.0, 0.375, 0.25, 0.375, 0.25, 0.375, 0.0, 0.375, 0.5, 0.375, 0.75, 0.375, 0.75, 0.375, 0.5, 0.375, 0.375, 0.375, 0.5, 0.375, 0.5, 0.375, 0.375, 0.375, 0.25, 0.375, 0.375, 0.375, 0.375, 0.375, 0.25, 0.375, 0.75, 0.375, 0.875, 0.375, 0.875, 0.375, 0.75, 0.375, 0.25, 0.375, 0.375, 0.375, 0.375, 0.375, 0.25, 0.375, 0.75, 0.375, 0.875, 0.375, 0.875, 0.375, 0.75, 0.125, 0.5, 0.25, 0.5, 0.25, 0.75, 0.125, 0.75, 0.375, 0.75, 0.375, 0.875, 0.375, 0.875, 0.375, 0.75, 0.375, 0.25, 0.375, 0.375, 0.375, 0.375, 0.375, 0.25, 0.375, 0.25, 0.375, 0.375, 0.375, 0.375, 0.375, 0.25, 0.375, 0.1647, 0.4623, 0.375, 0.375, 0.375, 0.375, 0.25, 0.375, 0.75, 0.375, 0.875, 0.375, 0.875, 0.375, 0.75, 0.625, 0.7023, 0.625, 0.5, 0.625, 0.5465, 0.625, 0.6562, 0.4623, 0.7334, 0.4623, 0.8667, 0.375, 0.875, 0.375, 0.75, 0.4623, 0.7334, 0.625, 0.7023, 0.625, 0.8512, 0.4623, 0.8667, 0.375, 0.1647, 0.625, 0.25, 0.625, 0.375, 0.4623, 0.375, 0.375, 0.75, 0.375, 0.875, 0.375, 0.875, 0.375, 0.75, 0.375, 0.25, 0.375, 0.375, 0.375, 0.375, 0.375, 0.25, 0.375, 0.005809, 0.375, 0.25, 0.375, 0.25, 0.375, 0.005179, 0.375, 0.5, 0.375, 0.75, 0.375, 0.75, 0.375, 0.5, 0.375, 0.375, 0.375, 0.5, 0.375, 0.5, 0.375, 0.375, 0.375, 0.875, 0.3752, 1.0, 0.375, 0.9999, 0.375, 0.875, 0.75, 0.5465, 0.875, 0.5454, 0.875, 0.6526, 0.75, 0.6562, 0.625, 0.5465, 0.75, 0.5465, 0.75, 0.6562, 0.625, 0.6562, 0.625, 0.8512, 0.625, 0.7023, 0.625, 0.6562, 0.625, 0.8514, 0.6256, 0.9999, 0.625, 0.8512, 0.625, 0.8514, 0.6256, 1.001, 0.625, 0.375, 0.625, 0.25, 0.625, 0.2046, 0.625, 0.375, 0.625, 0.5, 0.625, 0.375, 0.625, 0.375, 0.625, 0.5465])
me_cube_007.materials.append(mat_black)
me_cube_007.update()

# ---- objects
ob_light = bpy.data.objects.new('Light', light_light)
ob_camera = bpy.data.objects.new('Camera', cam_camera)
ob_empty = bpy.data.objects.new('Empty', None)
ob_body = bpy.data.objects.new('Body', me_cube_001)
ob_head = bpy.data.objects.new('Head', me_cube_003)
ob_tail = bpy.data.objects.new('Tail', me_cube_008)
ob_br_leg = bpy.data.objects.new('BR_Leg', me_cube_005)
ob_fr_leg = bpy.data.objects.new('FR_leg', me_cube_004)
ob_fr_leg_001 = bpy.data.objects.new('FR_leg.001', me_cube_006)
ob_br_leg_001 = bpy.data.objects.new('BR_Leg.001', me_cube_007)

# ---- transforms, parenting, visibility, modifiers, constraints
ob_light.location = (4.076, 1.005, 5.904)
ob_light.rotation_euler = (0.6503, 0.05522, 1.866)
ob_light.lock_rotations_4d = False
ob_light.empty_display_type = 'ARROWS'
ob_light.color = (0.0, 0.0, 0.0, 0.0)
ob_light.lineart.crease_threshold = 0.0
ob_camera.location = (7.359, -6.926, 4.958)
ob_camera.rotation_euler = (1.109, 0.0, 0.8149)
ob_camera.lock_rotations_4d = False
ob_camera.empty_display_type = 'ARROWS'
ob_camera.color = (0.0, 0.0, 0.0, 0.0)
ob_camera.display_type = 'WIRE'
ob_camera.lineart.crease_threshold = 0.0
ob_empty.location = (1.146, 0.0, 0.0)
ob_empty.rotation_euler = (1.571, 0.0, 0.0)
ob_empty.empty_display_type = 'IMAGE'
ob_empty.empty_display_size = 5.0
ob_body.location = (0.0, 0.0, 0.02725)
ob_body.scale = (0.2697, 0.4923, 0.2697)
_m = ob_body.modifiers.new('Subdivision', 'SUBSURF')
_m.render_levels = 1
ob_head.location = (1.255, -1.352e-07, 1.031)
ob_head.scale = (0.1366, 0.2593, 0.1366)
_m = ob_head.modifiers.new('Subdivision', 'SUBSURF')
_m.render_levels = 1
ob_tail.location = (-1.058, -8.664e-08, 0.6594)
ob_tail.rotation_euler = (0.0, 0.5708, 0.0)
ob_tail.scale = (0.06088, 0.101, 0.06088)
ob_br_leg.location = (-0.6903, -0.4389, -0.01642)
ob_br_leg.scale = (0.1403, 0.2734, 0.1403)
_m = ob_br_leg.modifiers.new('Subdivision', 'SUBSURF')
_m.render_levels = 1
ob_fr_leg.location = (0.695, -0.4389, -0.01642)
ob_fr_leg.scale = (0.1403, 0.2734, 0.1403)
_m = ob_fr_leg.modifiers.new('Subdivision', 'SUBSURF')
_m.render_levels = 1
ob_fr_leg_001.location = (0.695, 0.3577, -0.03695)
ob_fr_leg_001.rotation_euler = (0.0, -0.0, 6.283)
ob_fr_leg_001.scale = (0.1403, 0.2734, 0.1403)
_m = ob_fr_leg_001.modifiers.new('Subdivision', 'SUBSURF')
_m.render_levels = 1
ob_br_leg_001.location = (-0.6903, 0.3577, -0.03695)
ob_br_leg_001.rotation_euler = (0.0, -0.0, 6.283)
ob_br_leg_001.scale = (0.1403, 0.2734, 0.1403)
_m = ob_br_leg_001.modifiers.new('Subdivision', 'SUBSURF')
_m.render_levels = 1

# ---- collection membership
col_collection.objects.link(ob_light)
col_collection.objects.link(ob_camera)
col_collection.objects.link(ob_empty)
col_collection.objects.link(ob_body)
col_collection.objects.link(ob_head)
col_collection.objects.link(ob_tail)
col_legs.objects.link(ob_br_leg)
col_legs.objects.link(ob_fr_leg)
col_legs.objects.link(ob_fr_leg_001)
col_legs.objects.link(ob_br_leg_001)

# ---- scene / render settings (as saved in the file)
scene.camera = ob_camera
scene.frame_start = 1; scene.frame_end = 20; scene.frame_set(14)
scene.render.engine = 'BLENDER_EEVEE_NEXT'
bpy.context.view_layer.update()
